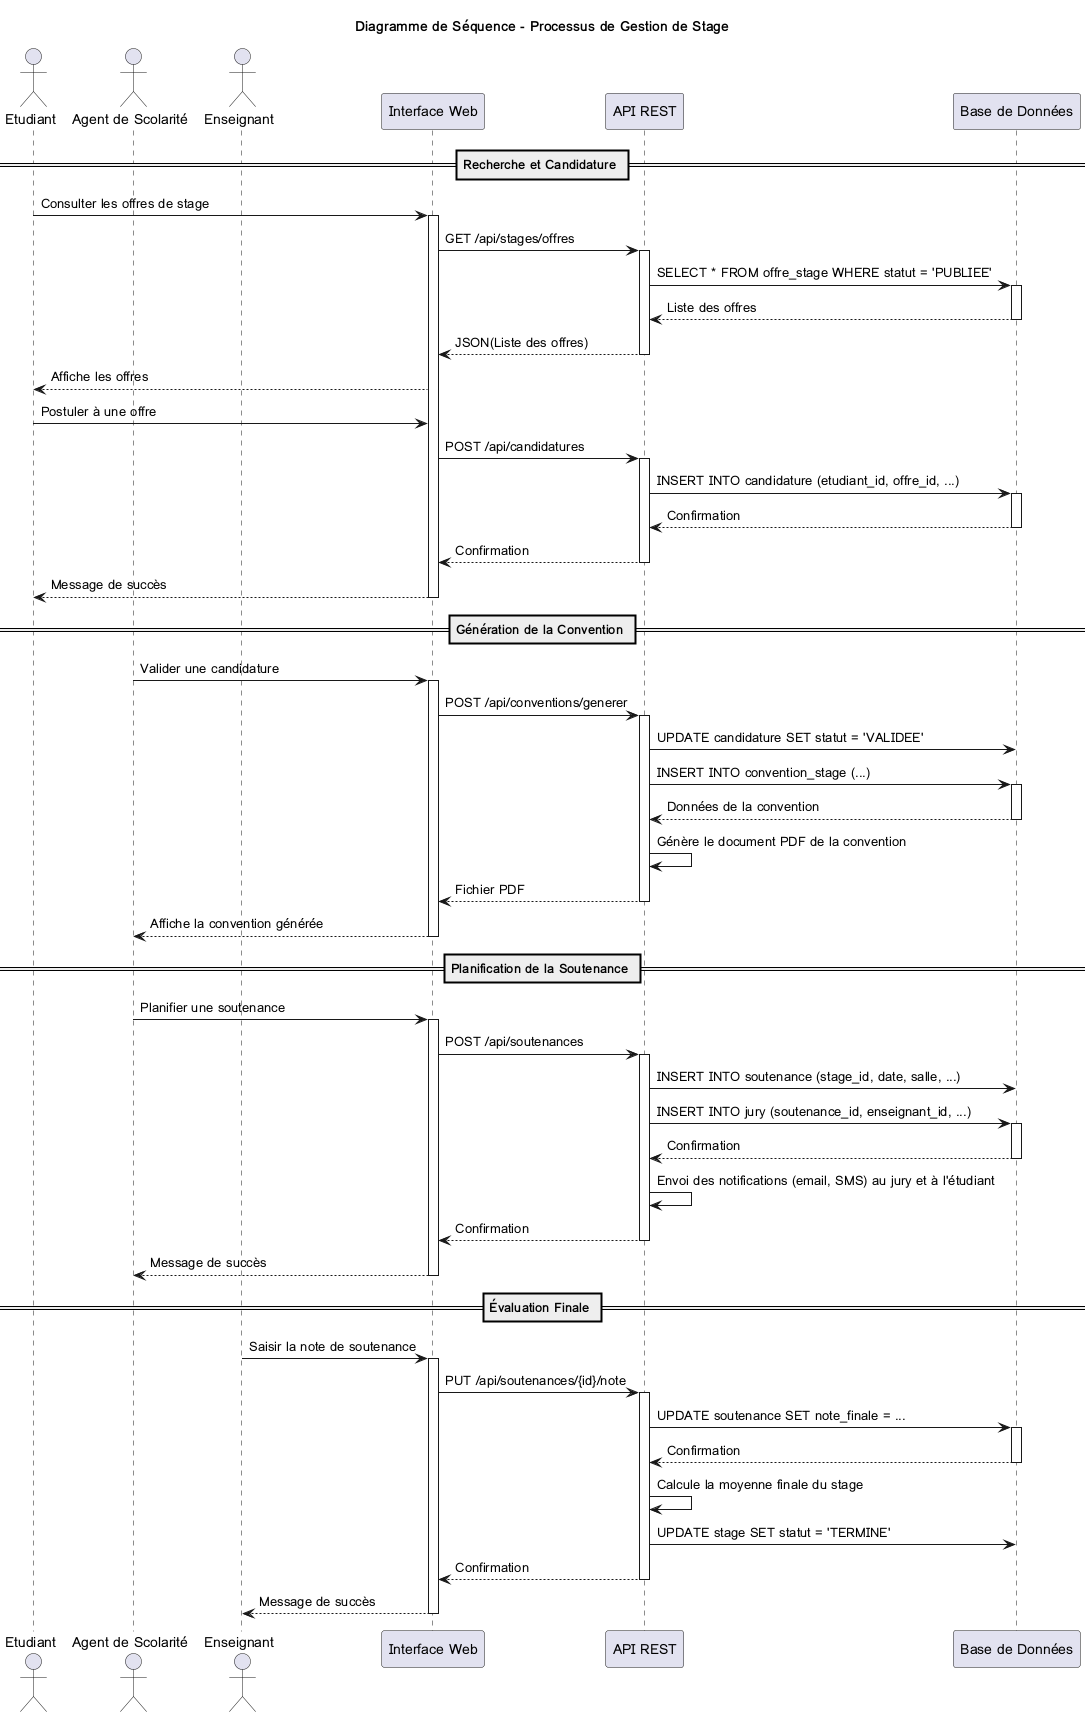

The diagram above was rendered by PlantUML. Its source (embedded in the PNG):
@startuml

title Diagramme de Séquence - Processus de Gestion de Stage

actor Etudiant
actor "Agent de Scolarité" as Agent
actor Enseignant

participant "Interface Web" as Frontend
participant "API REST" as Backend
participant "Base de Données" as DB

== Recherche et Candidature ==

Etudiant -> Frontend : Consulter les offres de stage
activate Frontend
Frontend -> Backend : GET /api/stages/offres
activate Backend
Backend -> DB : SELECT * FROM offre_stage WHERE statut = 'PUBLIEE'
activate DB
DB --> Backend : Liste des offres
deactivate DB
Backend --> Frontend : JSON(Liste des offres)
deactivate Backend
Frontend --> Etudiant : Affiche les offres

Etudiant -> Frontend : Postuler à une offre
Frontend -> Backend : POST /api/candidatures
activate Backend
Backend -> DB : INSERT INTO candidature (etudiant_id, offre_id, ...)
activate DB
DB --> Backend : Confirmation
deactivate DB
Backend --> Frontend : Confirmation
deactivate Backend
Frontend --> Etudiant : Message de succès
deactivate Frontend

== Génération de la Convention ==

Agent -> Frontend : Valider une candidature
activate Frontend
Frontend -> Backend : POST /api/conventions/generer
activate Backend
Backend -> DB : UPDATE candidature SET statut = 'VALIDEE'
Backend -> DB : INSERT INTO convention_stage (...)
activate DB
DB --> Backend : Données de la convention
deactivate DB
Backend -> Backend : Génère le document PDF de la convention
Backend --> Frontend : Fichier PDF
deactivate Backend
Frontend --> Agent : Affiche la convention générée
deactivate Frontend

== Planification de la Soutenance ==

Agent -> Frontend : Planifier une soutenance
activate Frontend
Frontend -> Backend : POST /api/soutenances
activate Backend
Backend -> DB : INSERT INTO soutenance (stage_id, date, salle, ...)
Backend -> DB : INSERT INTO jury (soutenance_id, enseignant_id, ...)
activate DB
DB --> Backend : Confirmation
deactivate DB
Backend -> Backend : Envoi des notifications (email, SMS) au jury et à l'étudiant
Backend --> Frontend : Confirmation
deactivate Backend
Frontend --> Agent : Message de succès
deactivate Frontend

== Évaluation Finale ==

Enseignant -> Frontend : Saisir la note de soutenance
activate Frontend
Frontend -> Backend : PUT /api/soutenances/{id}/note
activate Backend
Backend -> DB : UPDATE soutenance SET note_finale = ...
activate DB
DB --> Backend : Confirmation
deactivate DB
Backend -> Backend : Calcule la moyenne finale du stage
Backend -> DB : UPDATE stage SET statut = 'TERMINE'
Backend --> Frontend : Confirmation
deactivate Backend
Frontend --> Enseignant : Message de succès
deactivate Frontend

@enduml